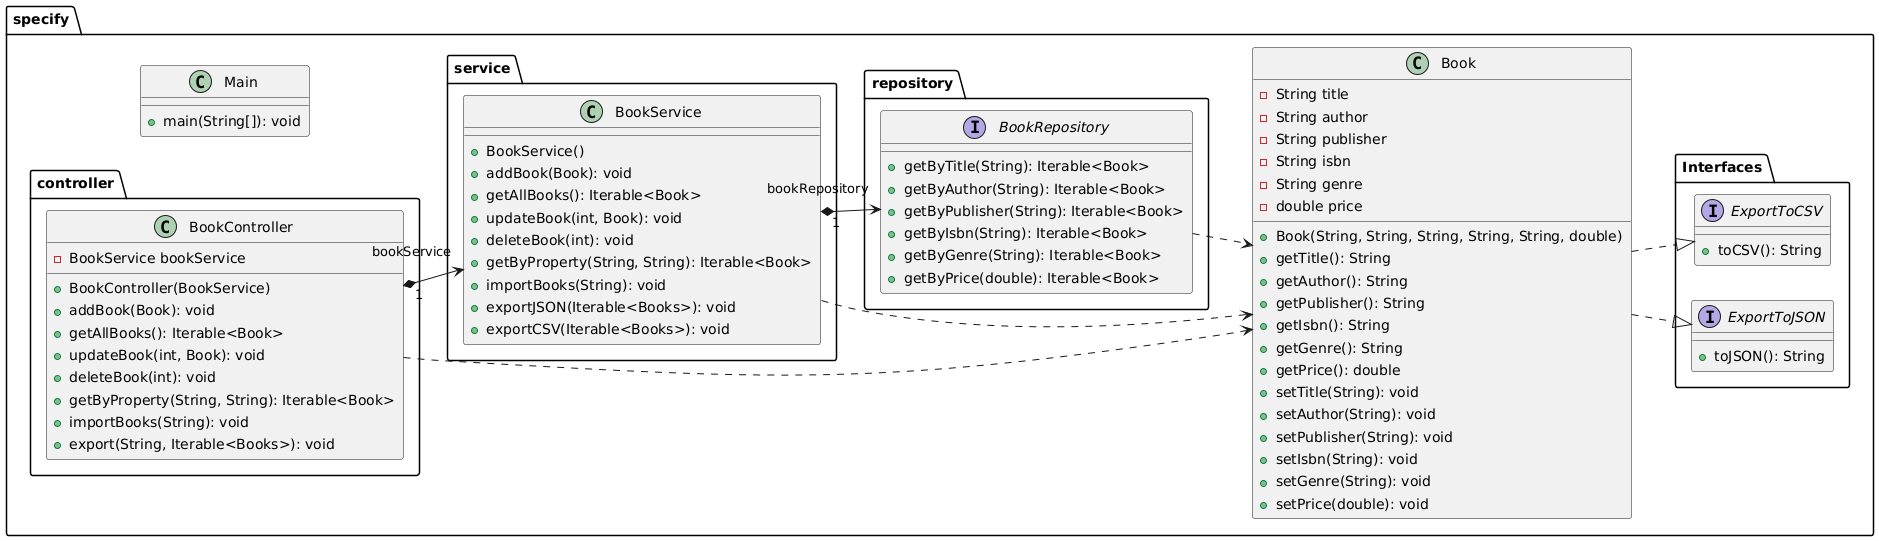

The diagram above was rendered by PlantUML. Its source (embedded in the PNG):
@startuml
skinparam padding 3
left to right direction
package specify {
class Main{
+ main(String[]): void
}

class Book {
+Book(String, String, String, String, String, double)
- String title
- String author
- String publisher
- String isbn
- String genre
- double price
+ getTitle(): String
+ getAuthor(): String
+ getPublisher(): String
+ getIsbn(): String
+ getGenre(): String
+ getPrice(): double
+ setTitle(String): void
+ setAuthor(String): void
+ setPublisher(String): void
+ setIsbn(String): void
+ setGenre(String): void
+ setPrice(double): void
}

package controller{
class BookController{
- BookService bookService
+ BookController(BookService)
+ addBook(Book): void
+ getAllBooks(): Iterable<Book>
+ updateBook(int, Book): void
+ deleteBook(int): void
+ getByProperty(String, String): Iterable<Book>
+ importBooks(String): void
+ export(String, Iterable<Books>): void
}
}

package service{
class BookService{
+ BookService()
+ addBook(Book): void
+ getAllBooks(): Iterable<Book>
+ updateBook(int, Book): void
+ deleteBook(int): void
+ getByProperty(String, String): Iterable<Book>
+ importBooks(String): void
+ exportJSON(Iterable<Books>): void
+ exportCSV(Iterable<Books>): void
}
}

package repository{
interface BookRepository{
+getByTitle(String): Iterable<Book>
+getByAuthor(String): Iterable<Book>
+getByPublisher(String): Iterable<Book>
+getByIsbn(String): Iterable<Book>
+getByGenre(String): Iterable<Book>
+getByPrice(double): Iterable<Book>
}
}

package Interfaces{
interface ExportToJSON{
+ toJSON(): String
}
interface ExportToCSV{
+ toCSV(): String
}
}
Book ..|> ExportToJSON
Book ..|> ExportToCSV
BookController "1" *--> "bookService" BookService
BookService "1" *--> "bookRepository" BookRepository
BookController ..> Book
BookService ..> Book
BookRepository ..> Book

}
@enduml